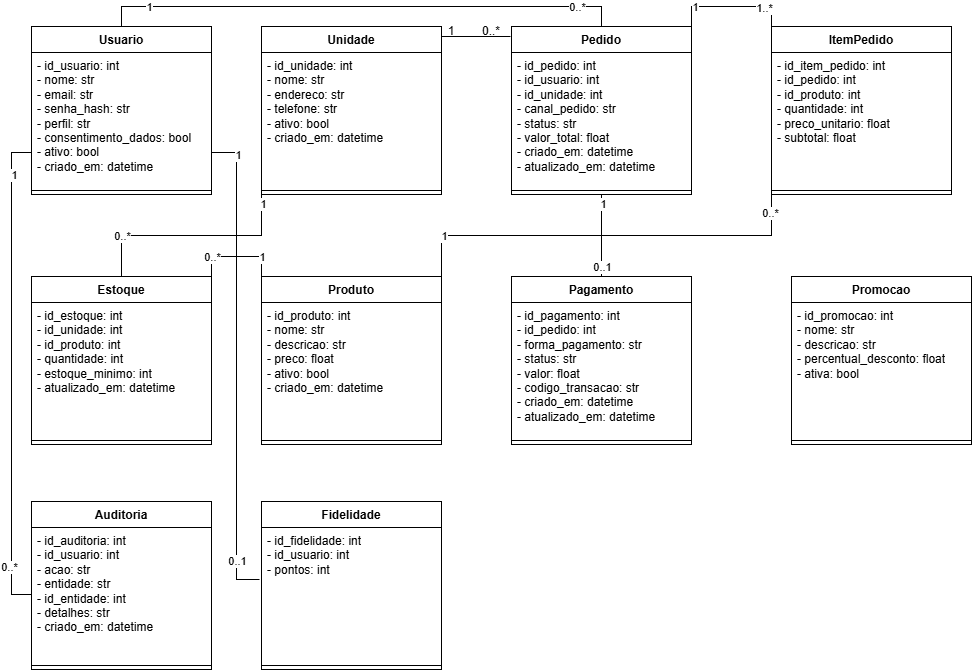

The diagram above was exported from draw.io. Its source (the exported page's mxGraphModel, read from the mxfile embedded in the PNG):
<mxGraphModel dx="1386" dy="951" grid="1" gridSize="10" guides="1" tooltips="1" connect="1" arrows="1" fold="1" page="1" pageScale="1" pageWidth="827" pageHeight="1169" math="0" shadow="0">
  <root>
    <mxCell id="0" />
    <mxCell id="1" parent="0" />
    <mxCell id="J41py_CPMZeKDjbkUL4H-45" edge="1" parent="1" source="J41py_CPMZeKDjbkUL4H-1" style="edgeStyle=orthogonalEdgeStyle;rounded=0;orthogonalLoop=1;jettySize=auto;html=1;exitX=0.5;exitY=0;exitDx=0;exitDy=0;entryX=0.5;entryY=0;entryDx=0;entryDy=0;endArrow=none;endFill=0;" target="J41py_CPMZeKDjbkUL4H-18">
      <mxGeometry relative="1" as="geometry" />
    </mxCell>
    <mxCell id="J41py_CPMZeKDjbkUL4H-46" connectable="0" parent="J41py_CPMZeKDjbkUL4H-45" style="edgeLabel;html=1;align=center;verticalAlign=middle;resizable=0;points=[];" value="1" vertex="1">
      <mxGeometry relative="1" x="-0.8192" as="geometry">
        <mxPoint as="offset" />
      </mxGeometry>
    </mxCell>
    <mxCell id="J41py_CPMZeKDjbkUL4H-47" connectable="0" parent="J41py_CPMZeKDjbkUL4H-45" style="edgeLabel;html=1;align=center;verticalAlign=middle;resizable=0;points=[];" value="0..*" vertex="1">
      <mxGeometry relative="1" x="0.8259" as="geometry">
        <mxPoint as="offset" />
      </mxGeometry>
    </mxCell>
    <mxCell id="J41py_CPMZeKDjbkUL4H-70" edge="1" parent="1" source="J41py_CPMZeKDjbkUL4H-1" style="edgeStyle=orthogonalEdgeStyle;rounded=0;orthogonalLoop=1;jettySize=auto;html=1;exitX=0;exitY=0.75;exitDx=0;exitDy=0;entryX=0;entryY=0.5;entryDx=0;entryDy=0;endArrow=none;endFill=0;" target="J41py_CPMZeKDjbkUL4H-40">
      <mxGeometry relative="1" as="geometry" />
    </mxCell>
    <mxCell id="J41py_CPMZeKDjbkUL4H-71" connectable="0" parent="J41py_CPMZeKDjbkUL4H-70" style="edgeLabel;html=1;align=center;verticalAlign=middle;resizable=0;points=[];" value="1" vertex="1">
      <mxGeometry relative="1" x="-0.8239" y="2" as="geometry">
        <mxPoint as="offset" />
      </mxGeometry>
    </mxCell>
    <mxCell id="J41py_CPMZeKDjbkUL4H-72" connectable="0" parent="J41py_CPMZeKDjbkUL4H-70" style="edgeLabel;html=1;align=center;verticalAlign=middle;resizable=0;points=[];" value="0..*" vertex="1">
      <mxGeometry relative="1" x="0.7998" y="-3" as="geometry">
        <mxPoint as="offset" />
      </mxGeometry>
    </mxCell>
    <mxCell id="J41py_CPMZeKDjbkUL4H-1" parent="1" style="swimlane;fontStyle=1;align=center;verticalAlign=top;childLayout=stackLayout;horizontal=1;startSize=26;horizontalStack=0;resizeParent=1;resizeParentMax=0;resizeLast=0;collapsible=1;marginBottom=0;whiteSpace=wrap;html=1;" value="Usuario" vertex="1">
      <mxGeometry height="168" width="180" x="50" y="110" as="geometry" />
    </mxCell>
    <mxCell id="J41py_CPMZeKDjbkUL4H-2" parent="J41py_CPMZeKDjbkUL4H-1" style="text;strokeColor=none;fillColor=none;align=left;verticalAlign=top;spacingLeft=4;spacingRight=4;overflow=hidden;rotatable=0;points=[[0,0.5],[1,0.5]];portConstraint=eastwest;whiteSpace=wrap;html=1;" value="&lt;div&gt;- id_usuario: int&lt;/div&gt;&lt;div&gt;- nome: str&lt;/div&gt;&lt;div&gt;- email: str&lt;/div&gt;&lt;div&gt;- senha_hash: str&lt;/div&gt;&lt;div&gt;- perfil: str&lt;/div&gt;&lt;div&gt;- consentimento_dados: bool&lt;/div&gt;&lt;div&gt;- ativo: bool&lt;/div&gt;&lt;div&gt;- criado_em: datetime&lt;/div&gt;" vertex="1">
      <mxGeometry height="134" width="180" y="26" as="geometry" />
    </mxCell>
    <mxCell id="J41py_CPMZeKDjbkUL4H-3" parent="J41py_CPMZeKDjbkUL4H-1" style="line;strokeWidth=1;fillColor=none;align=left;verticalAlign=middle;spacingTop=-1;spacingLeft=3;spacingRight=3;rotatable=0;labelPosition=right;points=[];portConstraint=eastwest;strokeColor=inherit;" value="" vertex="1">
      <mxGeometry height="8" width="180" y="160" as="geometry" />
    </mxCell>
    <mxCell id="J41py_CPMZeKDjbkUL4H-58" edge="1" parent="1" source="J41py_CPMZeKDjbkUL4H-15" style="edgeStyle=orthogonalEdgeStyle;rounded=0;orthogonalLoop=1;jettySize=auto;html=1;exitX=0;exitY=1;exitDx=0;exitDy=0;entryX=0.5;entryY=0;entryDx=0;entryDy=0;endArrow=none;endFill=0;" target="J41py_CPMZeKDjbkUL4H-24">
      <mxGeometry relative="1" as="geometry" />
    </mxCell>
    <mxCell id="J41py_CPMZeKDjbkUL4H-60" connectable="0" parent="J41py_CPMZeKDjbkUL4H-58" style="edgeLabel;html=1;align=center;verticalAlign=middle;resizable=0;points=[];" value="1" vertex="1">
      <mxGeometry relative="1" x="-0.9157" y="1" as="geometry">
        <mxPoint as="offset" />
      </mxGeometry>
    </mxCell>
    <mxCell id="J41py_CPMZeKDjbkUL4H-61" connectable="0" parent="J41py_CPMZeKDjbkUL4H-58" style="edgeLabel;html=1;align=center;verticalAlign=middle;resizable=0;points=[];" value="0..*" vertex="1">
      <mxGeometry relative="1" x="0.6306" y="-1" as="geometry">
        <mxPoint x="1" as="offset" />
      </mxGeometry>
    </mxCell>
    <mxCell id="J41py_CPMZeKDjbkUL4H-15" parent="1" style="swimlane;fontStyle=1;align=center;verticalAlign=top;childLayout=stackLayout;horizontal=1;startSize=26;horizontalStack=0;resizeParent=1;resizeParentMax=0;resizeLast=0;collapsible=1;marginBottom=0;whiteSpace=wrap;html=1;" value="Unidade" vertex="1">
      <mxGeometry height="168" width="180" x="280" y="110" as="geometry" />
    </mxCell>
    <mxCell id="J41py_CPMZeKDjbkUL4H-16" parent="J41py_CPMZeKDjbkUL4H-15" style="text;strokeColor=none;fillColor=none;align=left;verticalAlign=top;spacingLeft=4;spacingRight=4;overflow=hidden;rotatable=0;points=[[0,0.5],[1,0.5]];portConstraint=eastwest;whiteSpace=wrap;html=1;" value="&lt;div&gt;- id_unidade: int&lt;/div&gt;&lt;div&gt;- nome: str&lt;/div&gt;&lt;div&gt;- endereco: str&lt;/div&gt;&lt;div&gt;- telefone: str&lt;/div&gt;&lt;div&gt;- ativo: bool&lt;/div&gt;&lt;div&gt;- criado_em: datetime&lt;/div&gt;" vertex="1">
      <mxGeometry height="134" width="180" y="26" as="geometry" />
    </mxCell>
    <mxCell id="J41py_CPMZeKDjbkUL4H-17" parent="J41py_CPMZeKDjbkUL4H-15" style="line;strokeWidth=1;fillColor=none;align=left;verticalAlign=middle;spacingTop=-1;spacingLeft=3;spacingRight=3;rotatable=0;labelPosition=right;points=[];portConstraint=eastwest;strokeColor=inherit;" value="" vertex="1">
      <mxGeometry height="8" width="180" y="160" as="geometry" />
    </mxCell>
    <mxCell id="J41py_CPMZeKDjbkUL4H-52" edge="1" parent="1" source="J41py_CPMZeKDjbkUL4H-18" style="edgeStyle=orthogonalEdgeStyle;rounded=0;orthogonalLoop=1;jettySize=auto;html=1;exitX=1;exitY=0;exitDx=0;exitDy=0;entryX=0;entryY=0;entryDx=0;entryDy=0;endArrow=none;endFill=0;" target="J41py_CPMZeKDjbkUL4H-21">
      <mxGeometry relative="1" as="geometry" />
    </mxCell>
    <mxCell id="J41py_CPMZeKDjbkUL4H-53" connectable="0" parent="J41py_CPMZeKDjbkUL4H-52" style="edgeLabel;html=1;align=center;verticalAlign=middle;resizable=0;points=[];" value="1" vertex="1">
      <mxGeometry relative="1" x="-0.6167" y="2" as="geometry">
        <mxPoint y="2" as="offset" />
      </mxGeometry>
    </mxCell>
    <mxCell id="J41py_CPMZeKDjbkUL4H-54" connectable="0" parent="J41py_CPMZeKDjbkUL4H-52" style="edgeLabel;html=1;align=center;verticalAlign=middle;resizable=0;points=[];" value="1..*" vertex="1">
      <mxGeometry relative="1" x="0.5303" y="-1" as="geometry">
        <mxPoint as="offset" />
      </mxGeometry>
    </mxCell>
    <mxCell id="J41py_CPMZeKDjbkUL4H-65" edge="1" parent="1" source="J41py_CPMZeKDjbkUL4H-18" style="edgeStyle=orthogonalEdgeStyle;rounded=0;orthogonalLoop=1;jettySize=auto;html=1;exitX=0.5;exitY=1;exitDx=0;exitDy=0;entryX=0.5;entryY=0;entryDx=0;entryDy=0;endArrow=none;endFill=0;" target="J41py_CPMZeKDjbkUL4H-33">
      <mxGeometry relative="1" as="geometry" />
    </mxCell>
    <mxCell id="J41py_CPMZeKDjbkUL4H-66" connectable="0" parent="J41py_CPMZeKDjbkUL4H-65" style="edgeLabel;html=1;align=center;verticalAlign=middle;resizable=0;points=[];" value="1" vertex="1">
      <mxGeometry relative="1" x="-0.7913" y="1" as="geometry">
        <mxPoint as="offset" />
      </mxGeometry>
    </mxCell>
    <mxCell id="J41py_CPMZeKDjbkUL4H-67" connectable="0" parent="J41py_CPMZeKDjbkUL4H-65" style="edgeLabel;html=1;align=center;verticalAlign=middle;resizable=0;points=[];" value="0..1" vertex="1">
      <mxGeometry relative="1" x="0.8008" as="geometry">
        <mxPoint y="-2" as="offset" />
      </mxGeometry>
    </mxCell>
    <mxCell id="J41py_CPMZeKDjbkUL4H-18" parent="1" style="swimlane;fontStyle=1;align=center;verticalAlign=top;childLayout=stackLayout;horizontal=1;startSize=26;horizontalStack=0;resizeParent=1;resizeParentMax=0;resizeLast=0;collapsible=1;marginBottom=0;whiteSpace=wrap;html=1;" value="Pedido" vertex="1">
      <mxGeometry height="168" width="180" x="530" y="110" as="geometry" />
    </mxCell>
    <mxCell id="J41py_CPMZeKDjbkUL4H-19" parent="J41py_CPMZeKDjbkUL4H-18" style="text;strokeColor=none;fillColor=none;align=left;verticalAlign=top;spacingLeft=4;spacingRight=4;overflow=hidden;rotatable=0;points=[[0,0.5],[1,0.5]];portConstraint=eastwest;whiteSpace=wrap;html=1;" value="&lt;div&gt;- id_pedido: int&lt;/div&gt;&lt;div&gt;- id_usuario: int&lt;/div&gt;&lt;div&gt;- id_unidade: int&lt;/div&gt;&lt;div&gt;- canal_pedido: str&lt;/div&gt;&lt;div&gt;- status: str&lt;/div&gt;&lt;div&gt;- valor_total: float&lt;/div&gt;&lt;div&gt;- criado_em: datetime&lt;/div&gt;&lt;div&gt;- atualizado_em: datetime&lt;/div&gt;" vertex="1">
      <mxGeometry height="134" width="180" y="26" as="geometry" />
    </mxCell>
    <mxCell id="J41py_CPMZeKDjbkUL4H-20" parent="J41py_CPMZeKDjbkUL4H-18" style="line;strokeWidth=1;fillColor=none;align=left;verticalAlign=middle;spacingTop=-1;spacingLeft=3;spacingRight=3;rotatable=0;labelPosition=right;points=[];portConstraint=eastwest;strokeColor=inherit;" value="" vertex="1">
      <mxGeometry height="8" width="180" y="160" as="geometry" />
    </mxCell>
    <mxCell id="J41py_CPMZeKDjbkUL4H-21" parent="1" style="swimlane;fontStyle=1;align=center;verticalAlign=top;childLayout=stackLayout;horizontal=1;startSize=26;horizontalStack=0;resizeParent=1;resizeParentMax=0;resizeLast=0;collapsible=1;marginBottom=0;whiteSpace=wrap;html=1;" value="ItemPedido" vertex="1">
      <mxGeometry height="168" width="180" x="790" y="110" as="geometry" />
    </mxCell>
    <mxCell id="J41py_CPMZeKDjbkUL4H-22" parent="J41py_CPMZeKDjbkUL4H-21" style="text;strokeColor=none;fillColor=none;align=left;verticalAlign=top;spacingLeft=4;spacingRight=4;overflow=hidden;rotatable=0;points=[[0,0.5],[1,0.5]];portConstraint=eastwest;whiteSpace=wrap;html=1;" value="&lt;div&gt;- id_item_pedido: int&lt;/div&gt;&lt;div&gt;- id_pedido: int&lt;/div&gt;&lt;div&gt;- id_produto: int&lt;/div&gt;&lt;div&gt;- quantidade: int&lt;/div&gt;&lt;div&gt;- preco_unitario: float&lt;/div&gt;&lt;div&gt;- subtotal: float&lt;/div&gt;" vertex="1">
      <mxGeometry height="134" width="180" y="26" as="geometry" />
    </mxCell>
    <mxCell id="J41py_CPMZeKDjbkUL4H-23" parent="J41py_CPMZeKDjbkUL4H-21" style="line;strokeWidth=1;fillColor=none;align=left;verticalAlign=middle;spacingTop=-1;spacingLeft=3;spacingRight=3;rotatable=0;labelPosition=right;points=[];portConstraint=eastwest;strokeColor=inherit;" value="" vertex="1">
      <mxGeometry height="8" width="180" y="160" as="geometry" />
    </mxCell>
    <mxCell id="J41py_CPMZeKDjbkUL4H-24" parent="1" style="swimlane;fontStyle=1;align=center;verticalAlign=top;childLayout=stackLayout;horizontal=1;startSize=26;horizontalStack=0;resizeParent=1;resizeParentMax=0;resizeLast=0;collapsible=1;marginBottom=0;whiteSpace=wrap;html=1;" value="Estoque" vertex="1">
      <mxGeometry height="168" width="180" x="50" y="360" as="geometry" />
    </mxCell>
    <mxCell id="J41py_CPMZeKDjbkUL4H-25" parent="J41py_CPMZeKDjbkUL4H-24" style="text;strokeColor=none;fillColor=none;align=left;verticalAlign=top;spacingLeft=4;spacingRight=4;overflow=hidden;rotatable=0;points=[[0,0.5],[1,0.5]];portConstraint=eastwest;whiteSpace=wrap;html=1;" value="&lt;div&gt;- id_estoque: int&lt;/div&gt;&lt;div&gt;- id_unidade: int&lt;/div&gt;&lt;div&gt;- id_produto: int&lt;/div&gt;&lt;div&gt;- quantidade: int&lt;/div&gt;&lt;div&gt;- estoque_minimo: int&lt;/div&gt;&lt;div&gt;- atualizado_em: datetime&lt;/div&gt;" vertex="1">
      <mxGeometry height="134" width="180" y="26" as="geometry" />
    </mxCell>
    <mxCell id="J41py_CPMZeKDjbkUL4H-26" parent="J41py_CPMZeKDjbkUL4H-24" style="line;strokeWidth=1;fillColor=none;align=left;verticalAlign=middle;spacingTop=-1;spacingLeft=3;spacingRight=3;rotatable=0;labelPosition=right;points=[];portConstraint=eastwest;strokeColor=inherit;" value="" vertex="1">
      <mxGeometry height="8" width="180" y="160" as="geometry" />
    </mxCell>
    <mxCell id="J41py_CPMZeKDjbkUL4H-55" edge="1" parent="1" source="J41py_CPMZeKDjbkUL4H-27" style="edgeStyle=orthogonalEdgeStyle;rounded=0;orthogonalLoop=1;jettySize=auto;html=1;exitX=1;exitY=0;exitDx=0;exitDy=0;entryX=0;entryY=1;entryDx=0;entryDy=0;endArrow=none;endFill=0;" target="J41py_CPMZeKDjbkUL4H-21">
      <mxGeometry relative="1" as="geometry" />
    </mxCell>
    <mxCell id="J41py_CPMZeKDjbkUL4H-56" connectable="0" parent="J41py_CPMZeKDjbkUL4H-55" style="edgeLabel;html=1;align=center;verticalAlign=middle;resizable=0;points=[];" value="1" vertex="1">
      <mxGeometry relative="1" x="-0.7872" y="-1" as="geometry">
        <mxPoint as="offset" />
      </mxGeometry>
    </mxCell>
    <mxCell id="J41py_CPMZeKDjbkUL4H-57" connectable="0" parent="J41py_CPMZeKDjbkUL4H-55" style="edgeLabel;html=1;align=center;verticalAlign=middle;resizable=0;points=[];" value="0..*" vertex="1">
      <mxGeometry relative="1" x="0.9118" y="2" as="geometry">
        <mxPoint as="offset" />
      </mxGeometry>
    </mxCell>
    <mxCell id="J41py_CPMZeKDjbkUL4H-62" edge="1" parent="1" source="J41py_CPMZeKDjbkUL4H-27" style="edgeStyle=orthogonalEdgeStyle;rounded=0;orthogonalLoop=1;jettySize=auto;html=1;exitX=0;exitY=0;exitDx=0;exitDy=0;endArrow=none;endFill=0;">
      <mxGeometry relative="1" x="0.0011" as="geometry">
        <Array as="points">
          <mxPoint x="280" y="340" />
          <mxPoint x="230" y="340" />
        </Array>
        <mxPoint x="230" y="359.9423076923076" as="targetPoint" />
      </mxGeometry>
    </mxCell>
    <mxCell id="J41py_CPMZeKDjbkUL4H-63" connectable="0" parent="J41py_CPMZeKDjbkUL4H-62" style="edgeLabel;html=1;align=center;verticalAlign=middle;resizable=0;points=[];" value="1" vertex="1">
      <mxGeometry relative="1" x="-0.5553" y="-1" as="geometry">
        <mxPoint y="1" as="offset" />
      </mxGeometry>
    </mxCell>
    <mxCell id="J41py_CPMZeKDjbkUL4H-64" connectable="0" parent="J41py_CPMZeKDjbkUL4H-62" style="edgeLabel;html=1;align=center;verticalAlign=middle;resizable=0;points=[];" value="0..*" vertex="1">
      <mxGeometry relative="1" x="0.5646" as="geometry">
        <mxPoint as="offset" />
      </mxGeometry>
    </mxCell>
    <mxCell id="J41py_CPMZeKDjbkUL4H-27" parent="1" style="swimlane;fontStyle=1;align=center;verticalAlign=top;childLayout=stackLayout;horizontal=1;startSize=26;horizontalStack=0;resizeParent=1;resizeParentMax=0;resizeLast=0;collapsible=1;marginBottom=0;whiteSpace=wrap;html=1;" value="Produto" vertex="1">
      <mxGeometry height="168" width="180" x="280" y="360" as="geometry" />
    </mxCell>
    <mxCell id="J41py_CPMZeKDjbkUL4H-28" parent="J41py_CPMZeKDjbkUL4H-27" style="text;strokeColor=none;fillColor=none;align=left;verticalAlign=top;spacingLeft=4;spacingRight=4;overflow=hidden;rotatable=0;points=[[0,0.5],[1,0.5]];portConstraint=eastwest;whiteSpace=wrap;html=1;" value="&lt;div&gt;- id_produto: int&lt;/div&gt;&lt;div&gt;- nome: str&lt;/div&gt;&lt;div&gt;- descricao: str&lt;/div&gt;&lt;div&gt;- preco: float&lt;/div&gt;&lt;div&gt;- ativo: bool&lt;/div&gt;&lt;div&gt;- criado_em: datetime&lt;/div&gt;" vertex="1">
      <mxGeometry height="134" width="180" y="26" as="geometry" />
    </mxCell>
    <mxCell id="J41py_CPMZeKDjbkUL4H-29" parent="J41py_CPMZeKDjbkUL4H-27" style="line;strokeWidth=1;fillColor=none;align=left;verticalAlign=middle;spacingTop=-1;spacingLeft=3;spacingRight=3;rotatable=0;labelPosition=right;points=[];portConstraint=eastwest;strokeColor=inherit;" value="" vertex="1">
      <mxGeometry height="8" width="180" y="160" as="geometry" />
    </mxCell>
    <mxCell id="J41py_CPMZeKDjbkUL4H-33" parent="1" style="swimlane;fontStyle=1;align=center;verticalAlign=top;childLayout=stackLayout;horizontal=1;startSize=26;horizontalStack=0;resizeParent=1;resizeParentMax=0;resizeLast=0;collapsible=1;marginBottom=0;whiteSpace=wrap;html=1;" value="Pagamento" vertex="1">
      <mxGeometry height="168" width="180" x="530" y="360" as="geometry" />
    </mxCell>
    <mxCell id="J41py_CPMZeKDjbkUL4H-34" parent="J41py_CPMZeKDjbkUL4H-33" style="text;strokeColor=none;fillColor=none;align=left;verticalAlign=top;spacingLeft=4;spacingRight=4;overflow=hidden;rotatable=0;points=[[0,0.5],[1,0.5]];portConstraint=eastwest;whiteSpace=wrap;html=1;" value="&lt;div&gt;- id_pagamento: int&lt;/div&gt;&lt;div&gt;- id_pedido: int&lt;/div&gt;&lt;div&gt;- forma_pagamento: str&lt;/div&gt;&lt;div&gt;- status: str&lt;/div&gt;&lt;div&gt;- valor: float&lt;/div&gt;&lt;div&gt;- codigo_transacao: str&lt;/div&gt;&lt;div&gt;- criado_em: datetime&lt;/div&gt;&lt;div&gt;- atualizado_em: datetime&lt;/div&gt;" vertex="1">
      <mxGeometry height="134" width="180" y="26" as="geometry" />
    </mxCell>
    <mxCell id="J41py_CPMZeKDjbkUL4H-35" parent="J41py_CPMZeKDjbkUL4H-33" style="line;strokeWidth=1;fillColor=none;align=left;verticalAlign=middle;spacingTop=-1;spacingLeft=3;spacingRight=3;rotatable=0;labelPosition=right;points=[];portConstraint=eastwest;strokeColor=inherit;" value="" vertex="1">
      <mxGeometry height="8" width="180" y="160" as="geometry" />
    </mxCell>
    <mxCell id="J41py_CPMZeKDjbkUL4H-36" parent="1" style="swimlane;fontStyle=1;align=center;verticalAlign=top;childLayout=stackLayout;horizontal=1;startSize=26;horizontalStack=0;resizeParent=1;resizeParentMax=0;resizeLast=0;collapsible=1;marginBottom=0;whiteSpace=wrap;html=1;" value="Fidelidade" vertex="1">
      <mxGeometry height="168" width="180" x="280" y="585" as="geometry" />
    </mxCell>
    <mxCell id="J41py_CPMZeKDjbkUL4H-37" parent="J41py_CPMZeKDjbkUL4H-36" style="text;strokeColor=none;fillColor=none;align=left;verticalAlign=top;spacingLeft=4;spacingRight=4;overflow=hidden;rotatable=0;points=[[0,0.5],[1,0.5]];portConstraint=eastwest;whiteSpace=wrap;html=1;" value="&lt;div&gt;- id_fidelidade: int&lt;/div&gt;&lt;div&gt;- id_usuario: int&lt;/div&gt;&lt;div&gt;- pontos: int&lt;/div&gt;" vertex="1">
      <mxGeometry height="134" width="180" y="26" as="geometry" />
    </mxCell>
    <mxCell id="J41py_CPMZeKDjbkUL4H-38" parent="J41py_CPMZeKDjbkUL4H-36" style="line;strokeWidth=1;fillColor=none;align=left;verticalAlign=middle;spacingTop=-1;spacingLeft=3;spacingRight=3;rotatable=0;labelPosition=right;points=[];portConstraint=eastwest;strokeColor=inherit;" value="" vertex="1">
      <mxGeometry height="8" width="180" y="160" as="geometry" />
    </mxCell>
    <mxCell id="J41py_CPMZeKDjbkUL4H-39" parent="1" style="swimlane;fontStyle=1;align=center;verticalAlign=top;childLayout=stackLayout;horizontal=1;startSize=26;horizontalStack=0;resizeParent=1;resizeParentMax=0;resizeLast=0;collapsible=1;marginBottom=0;whiteSpace=wrap;html=1;" value="Auditoria" vertex="1">
      <mxGeometry height="168" width="180" x="50" y="585" as="geometry" />
    </mxCell>
    <mxCell id="J41py_CPMZeKDjbkUL4H-40" parent="J41py_CPMZeKDjbkUL4H-39" style="text;strokeColor=none;fillColor=none;align=left;verticalAlign=top;spacingLeft=4;spacingRight=4;overflow=hidden;rotatable=0;points=[[0,0.5],[1,0.5]];portConstraint=eastwest;whiteSpace=wrap;html=1;" value="&lt;div&gt;- id_auditoria: int&lt;/div&gt;&lt;div&gt;- id_usuario: int&lt;/div&gt;&lt;div&gt;- acao: str&lt;/div&gt;&lt;div&gt;- entidade: str&lt;/div&gt;&lt;div&gt;- id_entidade: int&lt;/div&gt;&lt;div&gt;- detalhes: str&lt;/div&gt;&lt;div&gt;- criado_em: datetime&lt;/div&gt;" vertex="1">
      <mxGeometry height="134" width="180" y="26" as="geometry" />
    </mxCell>
    <mxCell id="J41py_CPMZeKDjbkUL4H-41" parent="J41py_CPMZeKDjbkUL4H-39" style="line;strokeWidth=1;fillColor=none;align=left;verticalAlign=middle;spacingTop=-1;spacingLeft=3;spacingRight=3;rotatable=0;labelPosition=right;points=[];portConstraint=eastwest;strokeColor=inherit;" value="" vertex="1">
      <mxGeometry height="8" width="180" y="160" as="geometry" />
    </mxCell>
    <mxCell id="J41py_CPMZeKDjbkUL4H-42" parent="1" style="swimlane;fontStyle=1;align=center;verticalAlign=top;childLayout=stackLayout;horizontal=1;startSize=26;horizontalStack=0;resizeParent=1;resizeParentMax=0;resizeLast=0;collapsible=1;marginBottom=0;whiteSpace=wrap;html=1;" value="Promocao" vertex="1">
      <mxGeometry height="168" width="180" x="810" y="360" as="geometry" />
    </mxCell>
    <mxCell id="J41py_CPMZeKDjbkUL4H-43" parent="J41py_CPMZeKDjbkUL4H-42" style="text;strokeColor=none;fillColor=none;align=left;verticalAlign=top;spacingLeft=4;spacingRight=4;overflow=hidden;rotatable=0;points=[[0,0.5],[1,0.5]];portConstraint=eastwest;whiteSpace=wrap;html=1;" value="&lt;div&gt;- id_promocao: int&lt;/div&gt;&lt;div&gt;- nome: str&lt;/div&gt;&lt;div&gt;- descricao: str&lt;/div&gt;&lt;div&gt;- percentual_desconto: float&lt;/div&gt;&lt;div&gt;- ativa: bool&lt;/div&gt;" vertex="1">
      <mxGeometry height="134" width="180" y="26" as="geometry" />
    </mxCell>
    <mxCell id="J41py_CPMZeKDjbkUL4H-44" parent="J41py_CPMZeKDjbkUL4H-42" style="line;strokeWidth=1;fillColor=none;align=left;verticalAlign=middle;spacingTop=-1;spacingLeft=3;spacingRight=3;rotatable=0;labelPosition=right;points=[];portConstraint=eastwest;strokeColor=inherit;" value="" vertex="1">
      <mxGeometry height="8" width="180" y="160" as="geometry" />
    </mxCell>
    <mxCell id="J41py_CPMZeKDjbkUL4H-48" edge="1" parent="1" source="J41py_CPMZeKDjbkUL4H-15" style="edgeStyle=orthogonalEdgeStyle;rounded=0;orthogonalLoop=1;jettySize=auto;html=1;exitX=0.998;exitY=0.06;exitDx=0;exitDy=0;exitPerimeter=0;endArrow=none;endFill=0;">
      <mxGeometry relative="1" x="-0.013" as="geometry">
        <mxPoint x="528.92" y="120" as="targetPoint" />
      </mxGeometry>
    </mxCell>
    <mxCell id="J41py_CPMZeKDjbkUL4H-50" parent="1" style="text;html=1;whiteSpace=wrap;strokeColor=none;fillColor=none;align=center;verticalAlign=middle;rounded=0;" value="1" vertex="1">
      <mxGeometry height="30" width="60" x="440" y="100" as="geometry" />
    </mxCell>
    <mxCell id="J41py_CPMZeKDjbkUL4H-51" parent="1" style="text;html=1;whiteSpace=wrap;strokeColor=none;fillColor=none;align=center;verticalAlign=middle;rounded=0;strokeWidth=0;" value="0..*" vertex="1">
      <mxGeometry height="30" width="60" x="480" y="100" as="geometry" />
    </mxCell>
    <mxCell id="J41py_CPMZeKDjbkUL4H-73" edge="1" parent="1" source="J41py_CPMZeKDjbkUL4H-1" style="edgeStyle=orthogonalEdgeStyle;rounded=0;orthogonalLoop=1;jettySize=auto;html=1;exitX=1;exitY=0.75;exitDx=0;exitDy=0;entryX=-0.011;entryY=0.388;entryDx=0;entryDy=0;entryPerimeter=0;endArrow=none;endFill=0;" target="J41py_CPMZeKDjbkUL4H-37">
      <mxGeometry relative="1" x="0.0021" as="geometry" />
    </mxCell>
    <mxCell id="J41py_CPMZeKDjbkUL4H-74" connectable="0" parent="J41py_CPMZeKDjbkUL4H-73" style="edgeLabel;html=1;align=center;verticalAlign=middle;resizable=0;points=[];" value="1" vertex="1">
      <mxGeometry relative="1" x="-0.8863" y="2" as="geometry">
        <mxPoint as="offset" />
      </mxGeometry>
    </mxCell>
    <mxCell id="J41py_CPMZeKDjbkUL4H-75" connectable="0" parent="J41py_CPMZeKDjbkUL4H-73" style="edgeLabel;html=1;align=center;verticalAlign=middle;resizable=0;points=[];" value="0..1" vertex="1">
      <mxGeometry relative="1" x="0.8231" as="geometry">
        <mxPoint as="offset" />
      </mxGeometry>
    </mxCell>
  </root>
</mxGraphModel>